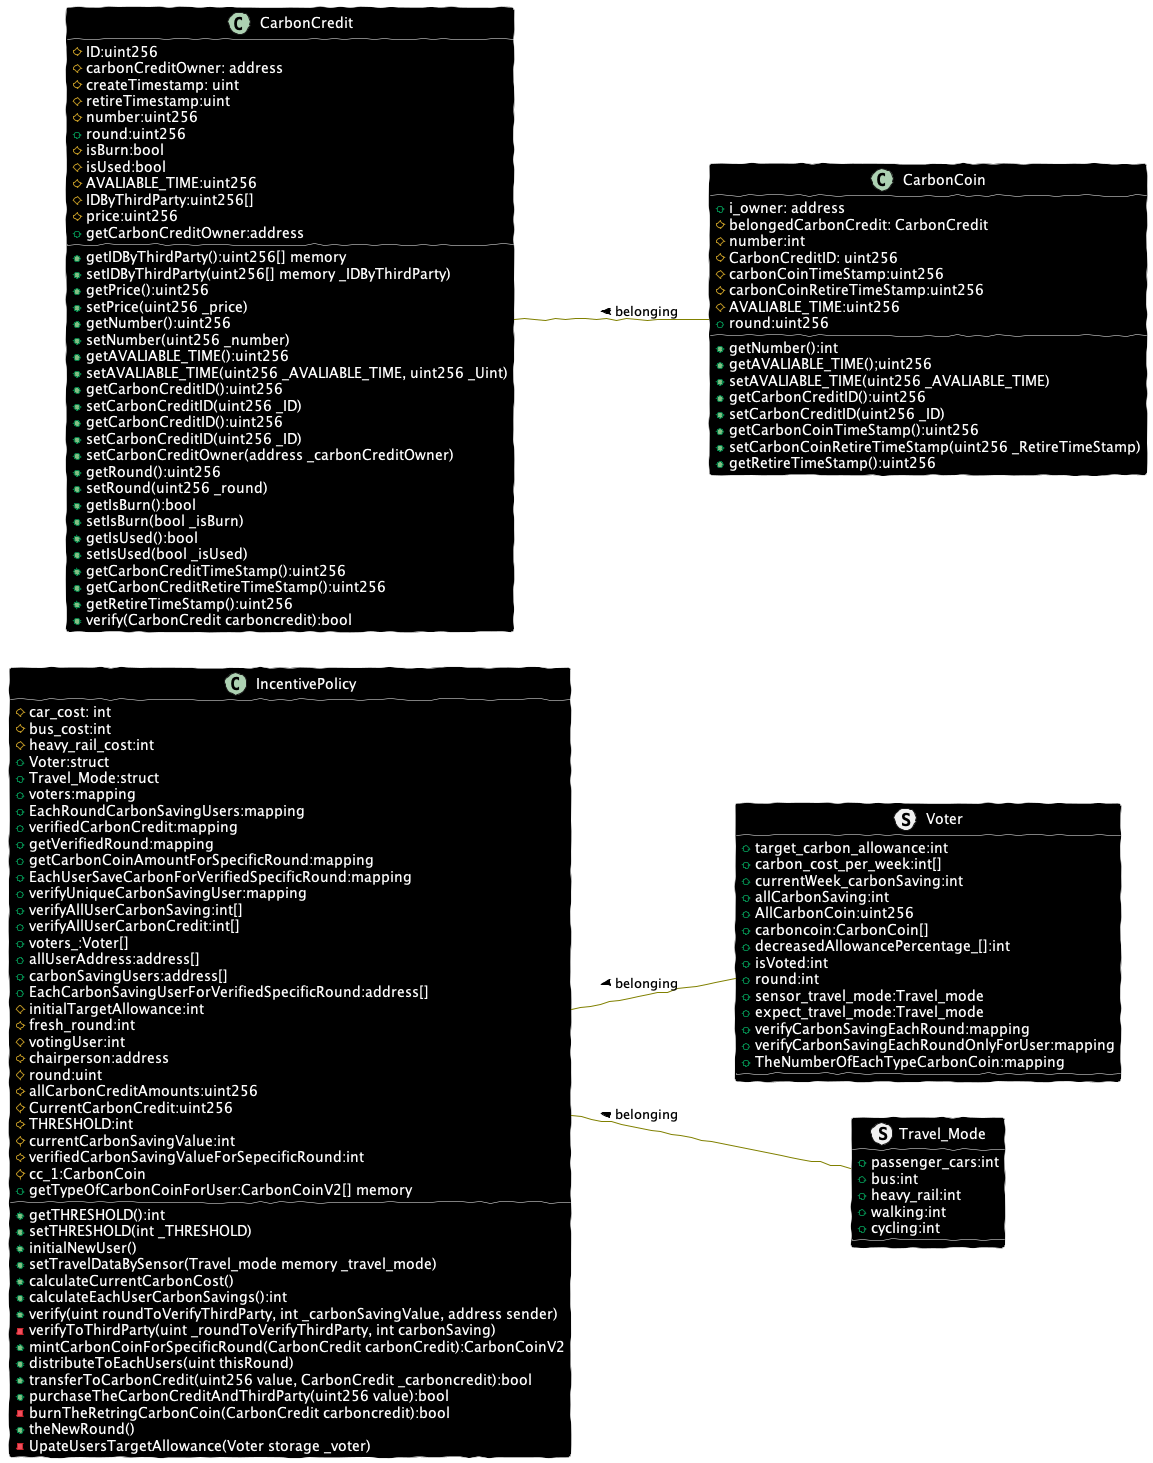

The diagram above was rendered by PlantUML. Its source (embedded in the PNG):
@startuml TokenSmartContract
left to right direction

'这个作用将线条模糊和扭曲化
skinparam handwritten true
skinparam packageStyle rectangle actor customer

'下面的这些定  义了角色和用例的一些颜色设置
skinparam usecase {
    BackgroundColor Green
    BorderColor DarkSlateGray
    ArrowColor Olive
    ActorBorderColor black
    ActorFontName Courier
}

skinparam class{
    BackgroundColor black
    BorderColor white
    FontColor white
}



class IncentivePolicy{
    #car_cost: int
    #bus_cost:int
    #heavy_rail_cost:int
    +Voter:struct
    +Travel_Mode:struct
    +voters:mapping
    +EachRoundCarbonSavingUsers:mapping
    +verifiedCarbonCredit:mapping
    +getVerifiedRound:mapping
    +getCarbonCoinAmountForSpecificRound:mapping
    +EachUserSaveCarbonForVerifiedSpecificRound:mapping
    +verifyUniqueCarbonSavingUser:mapping
    +verifyAllUserCarbonSaving:int[]
    +verifyAllUserCarbonCredit:int[]
    +voters_:Voter[]
    +allUserAddress:address[]
    +carbonSavingUsers:address[]
    +EachCarbonSavingUserForVerifiedSpecificRound:address[]
    #initialTargetAllowance:int
    #fresh_round:int
    #votingUser:int
    #chairperson:address
    #round:uint
    #allCarbonCreditAmounts:uint256
    #CurrentCarbonCredit:uint256
    #THRESHOLD:int
    #currentCarbonSavingValue:int
    #verifiedCarbonSavingValueForSepecificRound:int
    #cc_1:CarbonCoin
    +getTHRESHOLD():int
    +setTHRESHOLD(int _THRESHOLD)
    +getTypeOfCarbonCoinForUser:CarbonCoinV2[] memory
    +initialNewUser()
    +setTravelDataBySensor(Travel_mode memory _travel_mode)
    +calculateCurrentCarbonCost()
    +calculateEachUserCarbonSavings():int
    +verify(uint roundToVerifyThirdParty, int _carbonSavingValue, address sender)
    -verifyToThirdParty(uint _roundToVerifyThirdParty, int carbonSaving)
    +mintCarbonCoinForSpecificRound(CarbonCredit carbonCredit):CarbonCoinV2
    +distributeToEachUsers(uint thisRound)
    +transferToCarbonCredit(uint256 value, CarbonCredit _carboncredit):bool
    +purchaseTheCarbonCreditAndThirdParty(uint256 value):bool
    -burnTheRetringCarbonCoin(CarbonCredit carboncredit):bool
    +theNewRound()
    -UpateUsersTargetAllowance(Voter storage _voter)
}

struct Voter{
    +target_carbon_allowance:int
    +carbon_cost_per_week:int[]
    +currentWeek_carbonSaving:int
    +allCarbonSaving:int
    +AllCarbonCoin:uint256
    +carboncoin:CarbonCoin[]
    +decreasedAllowancePercentage_[]:int
    +isVoted:int
    +round:int
    +sensor_travel_mode:Travel_mode
    +expect_travel_mode:Travel_mode
    +verifyCarbonSavingEachRound:mapping
    +verifyCarbonSavingEachRoundOnlyForUser:mapping
    +TheNumberOfEachTypeCarbonCoin:mapping

}

struct Travel_Mode{
    +passenger_cars:int
    +bus:int
    +heavy_rail:int
    +walking:int
    +cycling:int
}


class CarbonCredit{
    #ID:uint256
    #carbonCreditOwner: address
    #createTimestamp: uint
    #retireTimestamp:uint
    #number:uint256
    +round:uint256
    #isBurn:bool
    #isUsed:bool
    #AVALIABLE_TIME:uint256
    #IDByThirdParty:uint256[]
    #price:uint256
    +getIDByThirdParty():uint256[] memory
    +setIDByThirdParty(uint256[] memory _IDByThirdParty)
    +getPrice():uint256
    +setPrice(uint256 _price)
    +getNumber():uint256
    +setNumber(uint256 _number)
    +getAVALIABLE_TIME():uint256
    +setAVALIABLE_TIME(uint256 _AVALIABLE_TIME, uint256 _Uint)
    +getCarbonCreditID():uint256
    +setCarbonCreditID(uint256 _ID)
    +getCarbonCreditID():uint256
    +setCarbonCreditID(uint256 _ID)
    +getCarbonCreditOwner:address
    +setCarbonCreditOwner(address _carbonCreditOwner)
    +getRound():uint256
    +setRound(uint256 _round)
    +getIsBurn():bool
    +setIsBurn(bool _isBurn)
    +getIsUsed():bool
    +setIsUsed(bool _isUsed) 
    +getCarbonCreditTimeStamp():uint256
    +getCarbonCreditRetireTimeStamp():uint256
    +getRetireTimeStamp():uint256
    +verify(CarbonCredit carboncredit):bool
}


class CarbonCoin{
    +i_owner: address
    #belongedCarbonCredit: CarbonCredit
    #number:int
    #CarbonCreditID: uint256
    #carbonCoinTimeStamp:uint256
    #carbonCoinRetireTimeStamp:uint256
    #AVALIABLE_TIME:uint256
    +round:uint256
    +getNumber():int
    +getAVALIABLE_TIME();uint256
    +setAVALIABLE_TIME(uint256 _AVALIABLE_TIME)
    +getCarbonCreditID():uint256
    +setCarbonCreditID(uint256 _ID)
    +getCarbonCoinTimeStamp():uint256
    +setCarbonCoinRetireTimeStamp(uint256 _RetireTimeStamp)
    +getRetireTimeStamp():uint256
}


CarbonCredit -- CarbonCoin: < belonging 

IncentivePolicy -- Voter: < belonging

IncentivePolicy -- Travel_Mode: < belonging

@enduml